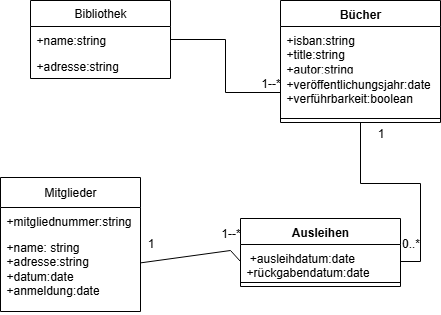

The diagram above was exported from draw.io. Its source (the exported page's mxGraphModel, read from the mxfile embedded in the PNG):
<mxGraphModel dx="778" dy="468" grid="1" gridSize="10" guides="1" tooltips="1" connect="1" arrows="1" fold="1" page="1" pageScale="1" pageWidth="827" pageHeight="1169" math="0" shadow="0">
  <root>
    <mxCell id="0" />
    <mxCell id="1" parent="0" />
    <mxCell id="heiNw_OOHPsjGSya2xYq-22" value="" style="edgeStyle=orthogonalEdgeStyle;rounded=0;orthogonalLoop=1;jettySize=auto;html=1;endArrow=none;endFill=0;" edge="1" parent="1" source="heiNw_OOHPsjGSya2xYq-1" target="heiNw_OOHPsjGSya2xYq-19">
      <mxGeometry relative="1" as="geometry" />
    </mxCell>
    <mxCell id="heiNw_OOHPsjGSya2xYq-1" value="Bücher" style="swimlane;fontStyle=1;align=center;verticalAlign=top;childLayout=stackLayout;horizontal=1;startSize=26;horizontalStack=0;resizeParent=1;resizeParentMax=0;resizeLast=0;collapsible=1;marginBottom=0;whiteSpace=wrap;html=1;" vertex="1" parent="1">
      <mxGeometry x="320" y="60" width="160" height="122" as="geometry" />
    </mxCell>
    <mxCell id="heiNw_OOHPsjGSya2xYq-5" value="+isban:string&lt;div&gt;&lt;span style=&quot;background-color: transparent; color: light-dark(rgb(0, 0, 0), rgb(255, 255, 255));&quot;&gt;+title:string&lt;/span&gt;&lt;div&gt;+autor:string&lt;/div&gt;&lt;div&gt;+veröffentllichungsjahr&lt;/div&gt;&lt;div&gt;&lt;br&gt;&lt;/div&gt;&lt;/div&gt;" style="text;strokeColor=none;fillColor=none;align=left;verticalAlign=top;spacingLeft=4;spacingRight=4;overflow=hidden;rotatable=0;points=[[0,0.5],[1,0.5]];portConstraint=eastwest;whiteSpace=wrap;html=1;" vertex="1" parent="heiNw_OOHPsjGSya2xYq-1">
      <mxGeometry y="26" width="160" height="44" as="geometry" />
    </mxCell>
    <mxCell id="heiNw_OOHPsjGSya2xYq-2" value="&lt;div&gt;+veröffentlichungsjahr:date&lt;/div&gt;&lt;div&gt;+verführbarkeit:boolean&lt;/div&gt;" style="text;strokeColor=none;fillColor=none;align=left;verticalAlign=top;spacingLeft=4;spacingRight=4;overflow=hidden;rotatable=0;points=[[0,0.5],[1,0.5]];portConstraint=eastwest;whiteSpace=wrap;html=1;" vertex="1" parent="heiNw_OOHPsjGSya2xYq-1">
      <mxGeometry y="70" width="160" height="44" as="geometry" />
    </mxCell>
    <mxCell id="heiNw_OOHPsjGSya2xYq-3" value="" style="line;strokeWidth=1;fillColor=none;align=left;verticalAlign=middle;spacingTop=-1;spacingLeft=3;spacingRight=3;rotatable=0;labelPosition=right;points=[];portConstraint=eastwest;strokeColor=inherit;" vertex="1" parent="heiNw_OOHPsjGSya2xYq-1">
      <mxGeometry y="114" width="160" height="8" as="geometry" />
    </mxCell>
    <mxCell id="heiNw_OOHPsjGSya2xYq-6" value="Bibliothek" style="swimlane;fontStyle=0;childLayout=stackLayout;horizontal=1;startSize=26;fillColor=none;horizontalStack=0;resizeParent=1;resizeParentMax=0;resizeLast=0;collapsible=1;marginBottom=0;whiteSpace=wrap;html=1;" vertex="1" parent="1">
      <mxGeometry x="70" y="60" width="140" height="78" as="geometry" />
    </mxCell>
    <mxCell id="heiNw_OOHPsjGSya2xYq-7" value="+name:string" style="text;strokeColor=none;fillColor=none;align=left;verticalAlign=top;spacingLeft=4;spacingRight=4;overflow=hidden;rotatable=0;points=[[0,0.5],[1,0.5]];portConstraint=eastwest;whiteSpace=wrap;html=1;" vertex="1" parent="heiNw_OOHPsjGSya2xYq-6">
      <mxGeometry y="26" width="140" height="26" as="geometry" />
    </mxCell>
    <mxCell id="heiNw_OOHPsjGSya2xYq-9" value="+adresse:string" style="text;strokeColor=none;fillColor=none;align=left;verticalAlign=top;spacingLeft=4;spacingRight=4;overflow=hidden;rotatable=0;points=[[0,0.5],[1,0.5]];portConstraint=eastwest;whiteSpace=wrap;html=1;" vertex="1" parent="heiNw_OOHPsjGSya2xYq-6">
      <mxGeometry y="52" width="140" height="26" as="geometry" />
    </mxCell>
    <mxCell id="heiNw_OOHPsjGSya2xYq-10" value="" style="edgeStyle=orthogonalEdgeStyle;rounded=0;orthogonalLoop=1;jettySize=auto;html=1;endArrow=none;endFill=0;" edge="1" parent="1" source="heiNw_OOHPsjGSya2xYq-7" target="heiNw_OOHPsjGSya2xYq-2">
      <mxGeometry relative="1" as="geometry" />
    </mxCell>
    <mxCell id="heiNw_OOHPsjGSya2xYq-12" value="1--*" style="text;html=1;align=center;verticalAlign=middle;resizable=0;points=[];autosize=1;strokeColor=none;fillColor=none;" vertex="1" parent="1">
      <mxGeometry x="290" y="128" width="40" height="30" as="geometry" />
    </mxCell>
    <mxCell id="heiNw_OOHPsjGSya2xYq-14" value="Mitglieder" style="swimlane;fontStyle=0;childLayout=stackLayout;horizontal=1;startSize=30;fillColor=none;horizontalStack=0;resizeParent=1;resizeParentMax=0;resizeLast=0;collapsible=1;marginBottom=0;whiteSpace=wrap;html=1;" vertex="1" parent="1">
      <mxGeometry x="40" y="237" width="140" height="134" as="geometry" />
    </mxCell>
    <mxCell id="heiNw_OOHPsjGSya2xYq-23" value="+mitgliednummer:string&lt;div&gt;&lt;br&gt;&lt;/div&gt;&lt;div&gt;+name:string&lt;/div&gt;&lt;div&gt;+adresse:string&lt;/div&gt;&lt;div&gt;+datum:string&lt;/div&gt;&lt;div&gt;+anmeldung:string&lt;/div&gt;" style="text;strokeColor=none;fillColor=none;align=left;verticalAlign=top;spacingLeft=4;spacingRight=4;overflow=hidden;rotatable=0;points=[[0,0.5],[1,0.5]];portConstraint=eastwest;whiteSpace=wrap;html=1;" vertex="1" parent="heiNw_OOHPsjGSya2xYq-14">
      <mxGeometry y="30" width="140" height="26" as="geometry" />
    </mxCell>
    <mxCell id="heiNw_OOHPsjGSya2xYq-17" value="+name: string&lt;div&gt;+adresse:string&lt;/div&gt;&lt;div&gt;+datum:date&lt;/div&gt;&lt;div&gt;+anmeldung:date&lt;/div&gt;" style="text;strokeColor=none;fillColor=none;align=left;verticalAlign=top;spacingLeft=4;spacingRight=4;overflow=hidden;rotatable=0;points=[[0,0.5],[1,0.5]];portConstraint=eastwest;whiteSpace=wrap;html=1;" vertex="1" parent="heiNw_OOHPsjGSya2xYq-14">
      <mxGeometry y="56" width="140" height="78" as="geometry" />
    </mxCell>
    <mxCell id="heiNw_OOHPsjGSya2xYq-18" value="Ausleihen" style="swimlane;fontStyle=1;align=center;verticalAlign=top;childLayout=stackLayout;horizontal=1;startSize=26;horizontalStack=0;resizeParent=1;resizeParentMax=0;resizeLast=0;collapsible=1;marginBottom=0;whiteSpace=wrap;html=1;" vertex="1" parent="1">
      <mxGeometry x="280" y="278" width="160" height="68" as="geometry" />
    </mxCell>
    <mxCell id="heiNw_OOHPsjGSya2xYq-19" value="&lt;div&gt;&amp;nbsp;+ausleihdatum:date&lt;/div&gt;&lt;div&gt;+rückgabendatum:date&lt;/div&gt;" style="text;strokeColor=none;fillColor=none;align=left;verticalAlign=top;spacingLeft=4;spacingRight=4;overflow=hidden;rotatable=0;points=[[0,0.5],[1,0.5]];portConstraint=eastwest;whiteSpace=wrap;html=1;" vertex="1" parent="heiNw_OOHPsjGSya2xYq-18">
      <mxGeometry y="26" width="160" height="34" as="geometry" />
    </mxCell>
    <mxCell id="heiNw_OOHPsjGSya2xYq-20" value="" style="line;strokeWidth=1;fillColor=none;align=left;verticalAlign=middle;spacingTop=-1;spacingLeft=3;spacingRight=3;rotatable=0;labelPosition=right;points=[];portConstraint=eastwest;strokeColor=inherit;" vertex="1" parent="heiNw_OOHPsjGSya2xYq-18">
      <mxGeometry y="60" width="160" height="8" as="geometry" />
    </mxCell>
    <mxCell id="heiNw_OOHPsjGSya2xYq-24" value="" style="endArrow=none;endFill=0;endSize=12;html=1;rounded=0;entryX=0;entryY=0.5;entryDx=0;entryDy=0;" edge="1" parent="1" source="heiNw_OOHPsjGSya2xYq-17" target="heiNw_OOHPsjGSya2xYq-19">
      <mxGeometry width="160" relative="1" as="geometry">
        <mxPoint x="320" y="290" as="sourcePoint" />
        <mxPoint x="282" y="310" as="targetPoint" />
        <Array as="points">
          <mxPoint x="270" y="310" />
        </Array>
      </mxGeometry>
    </mxCell>
    <mxCell id="heiNw_OOHPsjGSya2xYq-25" value="1--*" style="text;html=1;align=center;verticalAlign=middle;resizable=0;points=[];autosize=1;strokeColor=none;fillColor=none;" vertex="1" parent="1">
      <mxGeometry x="250" y="278" width="40" height="30" as="geometry" />
    </mxCell>
    <mxCell id="heiNw_OOHPsjGSya2xYq-30" value="0..*" style="text;html=1;align=center;verticalAlign=middle;resizable=0;points=[];autosize=1;strokeColor=none;fillColor=none;" vertex="1" parent="1">
      <mxGeometry x="430" y="288" width="40" height="30" as="geometry" />
    </mxCell>
    <mxCell id="heiNw_OOHPsjGSya2xYq-31" value="1" style="text;html=1;align=center;verticalAlign=middle;resizable=0;points=[];autosize=1;strokeColor=none;fillColor=none;" vertex="1" parent="1">
      <mxGeometry x="405" y="178" width="30" height="30" as="geometry" />
    </mxCell>
    <mxCell id="heiNw_OOHPsjGSya2xYq-32" value="1" style="text;html=1;align=center;verticalAlign=middle;resizable=0;points=[];autosize=1;strokeColor=none;fillColor=none;" vertex="1" parent="1">
      <mxGeometry x="175" y="288" width="30" height="30" as="geometry" />
    </mxCell>
  </root>
</mxGraphModel>